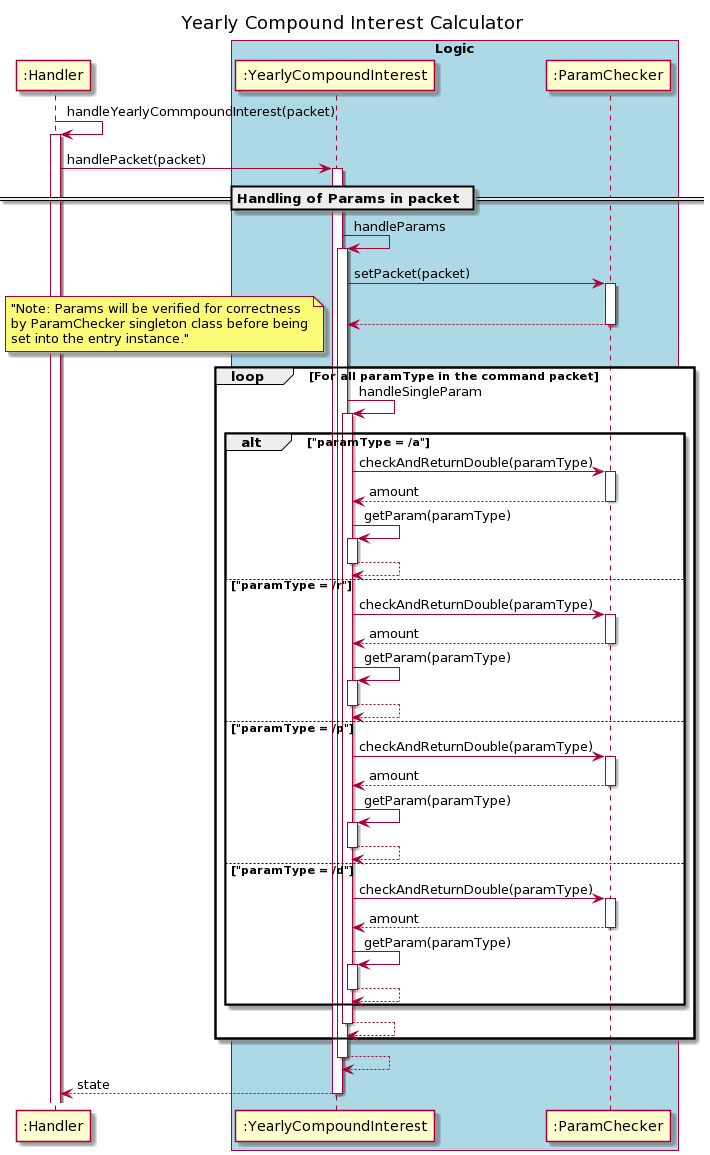

The diagram above was rendered by PlantUML. Its source (embedded in the PNG):
@startuml
title Yearly Compound Interest Calculator
autoactivate on

":Handler" ->":Handler": handleYearlyCommpoundInterest(packet)

   ":Handler"-> ":YearlyCompoundInterest" : handlePacket(packet)

        == Handling of Params in packet ==
        ":YearlyCompoundInterest" -> ":YearlyCompoundInterest" : handleParams
            ":YearlyCompoundInterest" -> ":ParamChecker" : setPacket(packet)
            return
            loop For all paramType in the command packet
                note left: "Note: Params will be verified for correctness\nby ParamChecker singleton class before being\nset into the entry instance."
                ":YearlyCompoundInterest" -> ":YearlyCompoundInterest" : handleSingleParam
                    alt "paramType = /a"
                        ":YearlyCompoundInterest" ->":ParamChecker": checkAndReturnDouble(paramType)
                        return amount
                        ":YearlyCompoundInterest" -> ":YearlyCompoundInterest" : getParam(paramType)
                        return
                    else "paramType = /r"
                        ":YearlyCompoundInterest" ->":ParamChecker": checkAndReturnDouble(paramType)
                        return amount
                        ":YearlyCompoundInterest" -> ":YearlyCompoundInterest" : getParam(paramType)
                        return
                    else "paramType = /p"
                        ":YearlyCompoundInterest" ->":ParamChecker": checkAndReturnDouble(paramType)
                        return amount
                        ":YearlyCompoundInterest" -> ":YearlyCompoundInterest" : getParam(paramType)
                        return
                    else "paramType = /d"
                        ":YearlyCompoundInterest" ->":ParamChecker": checkAndReturnDouble(paramType)
                        return amount
                        ":YearlyCompoundInterest" -> ":YearlyCompoundInterest" : getParam(paramType)
                        return
                    end
                return
            end
        return

return state


box "Logic" #LightBlue
participant ":YearlyCompoundInterest"
participant ":ParamChecker"
endBox
@enduml